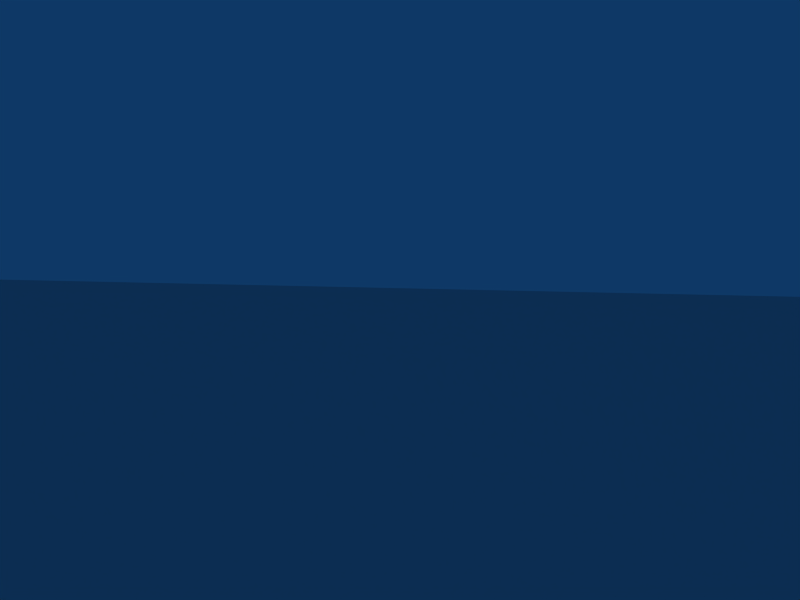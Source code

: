 # Source: base02.blend  (saved by Blender 2.46.0; exported with 4.5.12 LTS)
import bpy
from mathutils import Matrix  # noqa: F401  (used for matrix-valued properties, if any)

bpy.ops.wm.read_factory_settings(use_empty=True)
scene = bpy.context.scene
scene.name = 'Scene'

# ---- collections
col_collection_1 = bpy.data.collections.new('Collection 1'); scene.collection.children.link(col_collection_1)

# ---- materials (node trees are filled in below, after node groups)
mat_material_003 = bpy.data.materials.new('Material.003')
mat_material_003.alpha_threshold = 0.0
mat_material_003.roughness = 0.5
mat_material_003.line_color = (0.0, 0.0, 0.0, 1.0)

# ---- material node trees

# ---- world
world_world = bpy.data.worlds.new('World'); scene.world = world_world
world_world.color = (0.05656, 0.2208, 0.4)
world_world.use_sun_shadow = False
world_world.sun_shadow_jitter_overblur = 0.0
world_world.cycles.sampling_method = 'MANUAL'
world_world.cycles.sample_map_resolution = 256

# ---- cameras
cam_camera_001 = bpy.data.cameras.new('Camera.001')
cam_camera_001.passepartout_alpha = 0.2
cam_camera_001.clip_end = 100.0
cam_camera_001.lens = 35.0
cam_camera_001.show_passepartout = False
cam_camera_001.show_safe_areas = True
cam_camera_001.dof.focus_distance = 0.0
cam_camera_001.dof.aperture_fstop = 128.0

# ---- lights
light_lamp = bpy.data.lights.new('Lamp', 'POINT')
light_lamp.transmission_factor = 0.0
light_lamp.energy = 100.0
light_lamp.shadow_buffer_clip_start = 0.5
light_lamp.shadow_soft_size = 1.0
light_lamp.shadow_maximum_resolution = 0.006
light_lamp.use_absolute_resolution = True
light_lamp.cycles.use_multiple_importance_sampling = False

# ---- meshes
me_base02 = bpy.data.meshes.new('base02')
me_base02.from_pydata([(994.5, 977.1, -44.47), (994.5, -977.1, -44.47), (975.4, 958.1, -36.61), (975.4, -958.1, -36.61), (994.5, 977.1, -36.61), (994.5, -977.1, -36.61), (994.5, 977.1, 8.849), (994.5, -977.1, 8.849), (975.4, -958.1, 8.849), (975.4, 958.1, 8.849), (0.0, -977.1, -44.47), (0.0002441, 977.1, -44.47), (0.0003052, 958.1, -36.61), (-0.0005493, -958.1, -36.61), (-0.0002441, -977.1, -36.61), (0.0003052, 977.1, -36.61), (0.0003052, 977.1, 8.849), (-0.0001831, -977.1, 8.849), (-0.0005493, -958.1, 8.849), (0.0003052, 958.1, 8.849), (745.8, -977.1, -44.47), (497.2, -977.1, -44.47), (248.6, -977.1, -44.47), (745.8, 977.1, -44.47), (497.2, 977.1, -44.47), (248.6, 977.1, -44.47), (731.6, 958.1, -36.61), (487.7, 958.1, -36.61), (243.9, 958.1, -36.61), (731.6, -958.1, -36.61), (487.7, -958.1, -36.61), (243.8, -958.1, -36.61), (745.8, -977.1, -36.61), (497.2, -977.1, -36.61), (248.6, -977.1, -36.61), (745.8, 977.1, -36.61), (497.2, 977.1, -36.61), (248.6, 977.1, -36.61), (745.8, 977.1, 8.849), (497.2, 977.1, 8.849), (248.6, 977.1, 8.849), (745.8, -977.1, 8.849), (497.2, -977.1, 8.849), (248.6, -977.1, 8.849), (731.6, -958.1, 8.849), (487.7, -958.1, 8.849), (243.8, -958.1, 8.849), (731.6, 958.1, 8.849), (487.7, 958.1, 8.849), (243.9, 958.1, 8.849), (994.5, 651.4, -44.47), (994.5, 325.7, -44.47), (994.5, 6.104e-05, -44.47), (994.5, -325.7, -44.47), (994.5, -651.4, -44.47), (975.4, 638.7, -36.61), (975.4, 319.4, -36.61), (975.4, -0.0003662, -36.61), (975.4, -319.4, -36.61), (975.4, -638.7, -36.61), (994.5, 651.4, -36.61), (994.5, 325.7, -36.61), (994.5, -0.0001831, -36.61), (994.5, -325.7, -36.61), (994.5, -651.4, -36.61), (994.5, 651.4, 8.849), (994.5, 325.7, 8.849), (994.5, -0.0001831, 8.849), (994.5, -325.7, 8.849), (994.5, -651.4, 8.849), (975.4, -638.7, 8.849), (975.4, -319.4, 8.849), (975.4, -0.0004272, 8.849), (975.4, 319.4, 8.849), (975.4, 638.7, 8.849), (4.069e-05, -651.4, -44.47), (8.138e-05, -325.7, -44.47), (0.0001221, 0.0001831, -44.47), (0.0001628, 325.7, -44.47), (0.0002035, 651.4, -44.47), (0.0001628, 638.7, -36.61), (2.035e-05, 319.4, -36.61), (-0.0001221, -6.104e-05, -36.61), (-0.0002645, -319.4, -36.61), (-0.0004069, -638.7, -36.61), (248.6, -651.4, -44.47), (248.6, -325.7, -44.47), (248.6, 0.0001831, -44.47), (248.6, 325.7, -44.47), (248.6, 651.4, -44.47), (497.2, -651.4, -44.47), (497.2, -325.7, -44.47), (497.2, 0.0001221, -44.47), (497.2, 325.7, -44.47), (497.2, 651.4, -44.47), (745.8, -651.4, -44.47), (745.8, -325.7, -44.47), (745.8, 6.104e-05, -44.47), (745.8, 325.7, -44.47), (745.8, 651.4, -44.47), (243.9, 638.7, -36.61), (243.9, 319.4, -36.61), (243.9, -0.0001831, -36.61), (243.9, -319.4, -36.61), (243.8, -638.7, -36.61), (487.7, 638.7, -36.61), (487.7, 319.4, -36.61), (487.7, -0.0002441, -36.61), (487.7, -319.4, -36.61), (487.7, -638.7, -36.61), (731.6, 638.7, -36.61), (731.6, 319.4, -36.61), (731.6, -0.0003052, -36.61), (731.6, -319.4, -36.61), (731.6, -638.7, -36.61), (113.1, -977.1, -44.47), (190.1, 977.1, -44.47), (187.9, 958.1, -36.61), (111.0, -958.1, -36.61), (113.1, -977.1, -36.61), (190.1, 977.1, -36.61), (190.1, 977.1, 8.849), (113.1, -977.1, 8.849), (111.0, -958.1, 8.849), (187.9, 958.1, 8.849), (190.1, 651.4, -44.47), (189.4, 325.7, -44.47), (189.4, 0.0001831, -44.47), (113.1, -325.7, -44.47), (113.1, -651.4, -44.47), (111.0, -638.7, -36.61), (111.0, -319.4, -36.61), (187.3, -0.0001166, -36.61), (187.3, 319.4, -36.61), (187.9, 638.7, -36.61), (123.3, -977.1, -44.47), (200.9, 977.1, -44.47), (197.1, 958.1, -36.61), (120.9, -958.1, -36.61), (123.3, -977.1, -36.61), (200.9, 977.1, -36.61), (200.9, 977.1, 8.849), (123.3, -977.1, 8.849), (120.9, -958.1, 8.849), (197.1, 958.1, 8.849), (200.9, 651.4, -44.47), (200.9, 325.7, -44.47), (200.9, 0.0001831, -44.47), (123.3, -325.7, -44.47), (123.3, -651.4, -44.47), (120.9, -638.7, -36.61), (120.9, -319.4, -36.61), (197.1, -0.0001597, -36.61), (197.1, 319.4, -36.61), (197.1, 638.7, -36.61), (200.9, -977.1, -44.47), (197.1, -958.1, -36.61), (200.9, -977.1, -36.61), (200.9, -977.1, 8.849), (197.1, -958.1, 8.849), (200.9, -325.7, -44.47), (200.9, -651.4, -44.47), (197.1, -638.7, -36.61), (197.1, -319.4, -36.61), (120.9, -319.4, 8.845), (120.9, -638.7, 8.845), (120.9, -958.1, 8.845), (111.0, -958.1, 8.845), (111.0, -319.4, 8.845), (111.0, -638.7, 8.845), (994.5, -239.4, -44.47), (975.4, -234.7, -36.61), (994.5, -239.4, -36.61), (994.5, -239.4, 8.849), (975.4, -234.7, 8.849), (9.216e-05, -239.4, -44.47), (-0.0002267, -234.7, -36.61), (248.6, -239.4, -44.47), (497.2, -239.4, -44.47), (745.8, -239.4, -44.47), (243.9, -234.7, -36.61), (487.7, -234.7, -36.61), (731.6, -234.7, -36.61), (188.8, -239.4, -44.47), (187.1, -234.7, -36.61), (200.9, -239.4, -44.47), (197.1, -234.7, -36.61), (197.1, -234.7, 8.845), (187.1, -234.7, 8.845)], [], [(5, 32, 20, 1), (32, 33, 21, 20), (33, 34, 22, 21), (0, 23, 35, 4), (23, 24, 36, 35), (24, 25, 37, 36), (4, 35, 38, 6), (35, 36, 39, 38), (36, 37, 40, 39), (34, 33, 42, 43), (33, 32, 41, 42), (32, 5, 7, 41), (3, 29, 44, 8), (29, 30, 45, 44), (30, 31, 46, 45), (28, 27, 48, 49), (27, 26, 47, 48), (26, 2, 9, 47), (43, 42, 45, 46), (42, 41, 44, 45), (41, 7, 8, 44), (49, 48, 39, 40), (48, 47, 38, 39), (47, 9, 6, 38), (1, 54, 64, 5), (54, 53, 63, 64), (52, 51, 61, 62), (51, 50, 60, 61), (50, 0, 4, 60), (5, 64, 69, 7), (64, 63, 68, 69), (62, 61, 66, 67), (61, 60, 65, 66), (60, 4, 6, 65), (2, 55, 74, 9), (55, 56, 73, 74), (56, 57, 72, 73), (58, 59, 70, 71), (59, 3, 8, 70), (7, 69, 70, 8), (69, 68, 71, 70), (67, 66, 73, 72), (66, 65, 74, 73), (65, 6, 9, 74), (24, 94, 89, 25), (94, 93, 88, 89), (93, 92, 87, 88), (91, 90, 85, 86), (90, 21, 22, 85), (23, 99, 94, 24), (99, 98, 93, 94), (98, 97, 92, 93), (96, 95, 90, 91), (95, 20, 21, 90), (0, 50, 99, 23), (50, 51, 98, 99), (51, 52, 97, 98), (53, 54, 95, 96), (54, 1, 20, 95), (30, 109, 104, 31), (109, 108, 103, 104), (107, 106, 101, 102), (106, 105, 100, 101), (105, 27, 28, 100), (29, 114, 109, 30), (114, 113, 108, 109), (112, 111, 106, 107), (111, 110, 105, 106), (110, 26, 27, 105), (3, 59, 114, 29), (59, 58, 113, 114), (57, 56, 111, 112), (56, 55, 110, 111), (55, 2, 26, 110), (119, 14, 10, 115), (116, 11, 15, 120), (120, 15, 16, 121), (14, 119, 122, 17), (118, 13, 18, 123), (12, 117, 124, 19), (17, 122, 123, 18), (19, 124, 121, 16), (125, 79, 11, 116), (126, 78, 79, 125), (127, 77, 78, 126), (129, 75, 76, 128), (115, 10, 75, 129), (130, 84, 13, 118), (131, 83, 84, 130), (133, 81, 82, 132), (134, 80, 81, 133), (117, 12, 80, 134), (139, 119, 115, 135), (136, 116, 120, 140), (140, 120, 121, 141), (119, 139, 142, 122), (138, 118, 123, 143), (117, 137, 144, 124), (122, 142, 143, 123), (124, 144, 141, 121), (145, 125, 116, 136), (146, 126, 125, 145), (147, 127, 126, 146), (149, 129, 128, 148), (135, 115, 129, 149), (153, 133, 132, 152), (154, 134, 133, 153), (137, 117, 134, 154), (34, 157, 155, 22), (157, 139, 135, 155), (25, 136, 140, 37), (37, 140, 141, 40), (139, 157, 158, 142), (157, 34, 43, 158), (31, 156, 159, 46), (156, 138, 143, 159), (137, 28, 49, 144), (142, 158, 159, 143), (158, 43, 46, 159), (144, 49, 40, 141), (89, 145, 136, 25), (88, 146, 145, 89), (87, 147, 146, 88), (85, 161, 160, 86), (161, 149, 148, 160), (22, 155, 161, 85), (155, 135, 149, 161), (104, 162, 156, 31), (162, 150, 138, 156), (103, 163, 162, 104), (163, 151, 150, 162), (101, 153, 152, 102), (100, 154, 153, 101), (28, 137, 154, 100), (150, 151, 164, 165), (138, 150, 165, 166), (118, 138, 166, 167), (131, 130, 169, 168), (130, 118, 167, 169), (164, 168, 169, 165), (165, 169, 167, 166), (53, 170, 172, 63), (170, 52, 62, 172), (63, 172, 173, 68), (172, 62, 67, 173), (57, 171, 174, 72), (171, 58, 71, 174), (68, 173, 174, 71), (173, 67, 72, 174), (92, 178, 177, 87), (178, 91, 86, 177), (97, 179, 178, 92), (179, 96, 91, 178), (52, 170, 179, 97), (170, 53, 96, 179), (108, 181, 180, 103), (181, 107, 102, 180), (113, 182, 181, 108), (182, 112, 107, 181), (58, 171, 182, 113), (171, 57, 112, 182), (76, 175, 183, 128), (175, 77, 127, 183), (82, 176, 184, 132), (176, 83, 131, 184), (128, 183, 185, 148), (183, 127, 147, 185), (160, 185, 177, 86), (185, 147, 87, 177), (148, 185, 160), (152, 186, 180, 102), (186, 163, 103, 180), (151, 186, 187, 164), (184, 131, 168, 188), (188, 168, 164, 187), (151, 163, 186)])
_uv = me_base02.uv_layers.new(name='UVTex')
_uv.uv.foreach_set('vector', [0.0, 0.0, 0.125, 0.0, 0.125, 1.0, 0.0, 1.0, 0.125, 0.0, 0.25, 0.0, 0.25, 1.0, 0.125, 1.0, 0.25, 0.0, 0.375, 0.0, 0.375, 1.0, 0.25, 1.0, 0.0, 0.0, 0.125, 0.0, 0.125, 1.0, 0.0, 1.0, 0.125, 0.0, 0.25, 0.0, 0.25, 1.0, 0.125, 1.0, 0.25, 0.0, 0.375, 0.0, 0.375, 1.0, 0.25, 1.0, 0.0, 0.0, 0.125, 0.0, 0.125, 1.0, 0.0, 1.0, 0.125, 0.0, 0.25, 0.0, 0.25, 1.0, 0.125, 1.0, 0.25, 0.0, 0.375, 0.0, 0.375, 1.0, 0.25, 1.0, 0.625, 0.0, 0.75, 0.0, 0.75, 1.0, 0.625, 1.0, 0.75, 0.0, 0.875, 0.0, 0.875, 1.0, 0.75, 1.0, 0.875, 0.0, 1.0, 0.0, 1.0, 1.0, 0.875, 1.0, 0.0, 0.0, 0.125, 0.0, 0.125, 1.0, 0.0, 1.0, 0.125, 0.0, 0.25, 0.0, 0.25, 1.0, 0.125, 1.0, 0.25, 0.0, 0.375, 0.0, 0.375, 1.0, 0.25, 1.0, 0.625, 0.0, 0.75, 0.0, 0.75, 1.0, 0.625, 1.0, 0.75, 0.0, 0.875, 0.0, 0.875, 1.0, 0.75, 1.0, 0.875, 0.0, 1.0, 0.0, 1.0, 1.0, 0.875, 1.0, 1.0, 0.625, 1.0, 0.75, 8.007e-07, 0.75, -4.003e-07, 0.625, 1.0, 0.75, 1.0, 0.875, -1.201e-06, 0.875, 8.007e-07, 0.75, 1.0, 0.875, 1.0, 1.0, 0.0, 1.0, -1.201e-06, 0.875, 1.0, 0.625, 1.0, 0.75, -3.931e-13, 0.75, -5.897e-13, 0.625, 1.0, 0.75, 1.0, 0.875, -1.966e-13, 0.875, -3.931e-13, 0.75, 1.0, 0.875, 1.0, 1.0, 0.0, 1.0, -1.966e-13, 0.875, 0.0, 0.0, 0.1667, 0.0, 0.1667, 1.0, 0.0, 1.0, 0.1667, 0.0, 0.3333, 0.0, 0.3333, 1.0, 0.1667, 1.0, 0.5, 0.0, 0.6667, 0.0, 0.6667, 1.0, 0.5, 1.0, 0.6667, 0.0, 0.8333, 0.0, 0.8333, 1.0, 0.6667, 1.0, 0.8333, 0.0, 1.0, 0.0, 1.0, 1.0, 0.8333, 1.0, 0.0, 0.0, 0.1667, 0.0, 0.1667, 1.0, 0.0, 1.0, 0.1667, 0.0, 0.3333, 0.0, 0.3333, 1.0, 0.1667, 1.0, 0.5, 0.0, 0.6667, 0.0, 0.6667, 1.0, 0.5, 1.0, 0.6667, 0.0, 0.8333, 0.0, 0.8333, 1.0, 0.6667, 1.0, 0.8333, 0.0, 1.0, 0.0, 1.0, 1.0, 0.8333, 1.0, 0.0, 0.0, 0.1667, 0.0, 0.1667, 1.0, 0.0, 1.0, 0.1667, 0.0, 0.3333, 0.0, 0.3333, 1.0, 0.1667, 1.0, 0.3333, 0.0, 0.5, 0.0, 0.5, 1.0, 0.3333, 1.0, 0.6667, 0.0, 0.8333, 0.0, 0.8333, 1.0, 0.6667, 1.0, 0.8333, 0.0, 1.0, 0.0, 1.0, 1.0, 0.8333, 1.0, 1.0, 0.0, 1.0, 0.1667, 8.161e-13, 0.1667, 0.0, 0.0, 1.0, 0.1667, 1.0, 0.3333, 0.0, 0.3333, 8.161e-13, 0.1667, 1.0, 0.5, 1.0, 0.6667, 0.0, 0.6667, 0.0, 0.5, 1.0, 0.6667, 1.0, 0.8333, 0.0, 0.8333, 0.0, 0.6667, 1.0, 0.8333, 1.0, 1.0, 0.0, 1.0, 0.0, 0.8333, 7.808e-09, 0.25, 0.1667, 0.25, 0.1667, 0.375, -3.904e-09, 0.375, 0.1667, 0.25, 0.3333, 0.25, 0.3333, 0.375, 0.1667, 0.375, 0.3333, 0.25, 0.5, 0.25, 0.5, 0.375, 0.3333, 0.375, 0.6667, 0.25, 0.8333, 0.25, 0.8333, 0.375, 0.6667, 0.375, 0.8333, 0.25, 1.0, 0.25, 1.0, 0.375, 0.8333, 0.375, 1.952e-08, 0.125, 0.1667, 0.125, 0.1667, 0.25, 7.808e-09, 0.25, 0.1667, 0.125, 0.3333, 0.125, 0.3333, 0.25, 0.1667, 0.25, 0.3333, 0.125, 0.5, 0.125, 0.5, 0.25, 0.3333, 0.25, 0.6667, 0.125, 0.8333, 0.125, 0.8333, 0.25, 0.6667, 0.25, 0.8333, 0.125, 1.0, 0.125, 1.0, 0.25, 0.8333, 0.25, 0.0, 0.0, 0.1667, 0.0, 0.1667, 0.125, 1.952e-08, 0.125, 0.1667, 0.0, 0.3333, 0.0, 0.3333, 0.125, 0.1667, 0.125, 0.3333, 0.0, 0.5, 0.0, 0.5, 0.125, 0.3333, 0.125, 0.6667, 0.0, 0.8333, 0.0, 0.8333, 0.125, 0.6667, 0.125, 0.8333, 0.0, 1.0, 0.0, 1.0, 0.125, 0.8333, 0.125, 0.75, -7.963e-09, 0.75, 0.1667, 0.625, 0.1667, 0.625, 3.982e-09, 0.75, 0.1667, 0.75, 0.3333, 0.625, 0.3333, 0.625, 0.1667, 0.75, 0.5, 0.75, 0.6667, 0.625, 0.6667, 0.625, 0.5, 0.75, 0.6667, 0.75, 0.8333, 0.625, 0.8333, 0.625, 0.6667, 0.75, 0.8333, 0.75, 1.0, 0.625, 1.0, 0.625, 0.8333, 0.875, 1.194e-08, 0.875, 0.1667, 0.75, 0.1667, 0.75, -7.963e-09, 0.875, 0.1667, 0.875, 0.3333, 0.75, 0.3333, 0.75, 0.1667, 0.875, 0.5, 0.875, 0.6667, 0.75, 0.6667, 0.75, 0.5, 0.875, 0.6667, 0.875, 0.8333, 0.75, 0.8333, 0.75, 0.6667, 0.875, 0.8333, 0.875, 1.0, 0.75, 1.0, 0.75, 0.8333, 1.0, 0.0, 1.0, 0.1667, 0.875, 0.1667, 0.875, 1.194e-08, 1.0, 0.1667, 1.0, 0.3333, 0.875, 0.3333, 0.875, 0.1667, 1.0, 0.5, 1.0, 0.6667, 0.875, 0.6667, 0.875, 0.5, 1.0, 0.6667, 1.0, 0.8333, 0.875, 0.8333, 0.875, 0.6667, 1.0, 0.8333, 1.0, 1.0, 0.875, 1.0, 0.875, 0.8333, 0.4375, 0.0, 0.5, 0.0, 0.5, 1.0, 0.4375, 1.0, 0.4375, 0.0, 0.5, 0.0, 0.5, 1.0, 0.4375, 1.0, 0.4375, 0.0, 0.5, 0.0, 0.5, 1.0, 0.4375, 1.0, 0.5, 0.0, 0.5625, 0.0, 0.5625, 1.0, 0.5, 1.0, 0.4375, 0.0, 0.5, 0.0, 0.5, 1.0, 0.4375, 1.0, 0.5, 0.0, 0.5625, 0.0, 0.5625, 1.0, 0.5, 1.0, 1.0, 0.5, 1.0, 0.5625, -1.001e-06, 0.5625, -1.601e-06, 0.5, 1.0, 0.5, 1.0, 0.5625, 1.601e-06, 0.5625, -7.863e-13, 0.5, 0.1667, 0.4375, 0.1667, 0.5, 1.562e-08, 0.5, 5.856e-09, 0.4375, 0.3333, 0.4375, 0.3333, 0.5, 0.1667, 0.5, 0.1667, 0.4375, 0.5, 0.4375, 0.5, 0.5, 0.3333, 0.5, 0.3333, 0.4375, 0.8333, 0.4375, 0.8333, 0.5, 0.6667, 0.5, 0.6667, 0.4375, 1.0, 0.4375, 1.0, 0.5, 0.8333, 0.5, 0.8333, 0.4375, 0.5625, 0.1667, 0.5, 0.1667, 0.5, 1.593e-08, 0.5625, 9.954e-09, 0.5625, 0.3333, 0.5, 0.3333, 0.5, 0.1667, 0.5625, 0.1667, 0.5625, 0.6667, 0.5, 0.6667, 0.5, 0.5, 0.5625, 0.5, 0.5625, 0.8333, 0.5, 0.8333, 0.5, 0.6667, 0.5625, 0.6667, 0.5625, 1.0, 0.5, 1.0, 0.5, 0.8333, 0.5625, 0.8333, 0.4062, 0.0, 0.4375, 0.0, 0.4375, 1.0, 0.4062, 1.0, 0.4063, 0.0, 0.4375, 0.0, 0.4375, 1.0, 0.4062, 1.0, 0.4062, 0.0, 0.4375, 0.0, 0.4375, 1.0, 0.4062, 1.0, 0.5625, 0.0, 0.5938, 0.0, 0.5938, 1.0, 0.5625, 1.0, 0.4062, 0.0, 0.4375, 0.0, 0.4375, 1.0, 0.4062, 1.0, 0.5625, 0.0, 0.5938, 0.0, 0.5938, 1.0, 0.5625, 1.0, 1.0, 0.5625, 1.0, 0.5938, -7.006e-07, 0.5937, -1.001e-06, 0.5625, 1.0, 0.5625, 1.0, 0.5938, 8.007e-07, 0.5938, 1.601e-06, 0.5625, 0.1667, 0.4063, 0.1667, 0.4375, 5.856e-09, 0.4375, 9.76e-10, 0.4063, 0.3333, 0.4063, 0.3333, 0.4375, 0.1667, 0.4375, 0.1667, 0.4062, 0.5, 0.4063, 0.5, 0.4375, 0.3333, 0.4375, 0.3333, 0.4063, 0.8333, 0.4062, 0.8333, 0.4375, 0.6667, 0.4375, 0.6667, 0.4063, 1.0, 0.4062, 1.0, 0.4375, 0.8333, 0.4375, 0.8333, 0.4062, 0.5938, 0.6667, 0.5625, 0.6667, 0.5625, 0.5, 0.5938, 0.5, 0.5938, 0.8333, 0.5625, 0.8333, 0.5625, 0.6667, 0.5938, 0.6667, 0.5938, 1.0, 0.5625, 1.0, 0.5625, 0.8333, 0.5938, 0.8333, 0.375, 0.0, 0.3906, 0.0, 0.3906, 1.0, 0.375, 1.0, 0.3906, 0.0, 0.4062, 0.0, 0.4062, 1.0, 0.3906, 1.0, 0.375, 0.0, 0.3906, 0.0, 0.3906, 1.0, 0.375, 1.0, 0.375, 0.0, 0.3906, 0.0, 0.3906, 1.0, 0.375, 1.0, 0.5938, 0.0, 0.6094, 0.0, 0.6094, 1.0, 0.5938, 1.0, 0.6094, 0.0, 0.625, 0.0, 0.625, 1.0, 0.6094, 1.0, 0.375, 0.0, 0.3906, 0.0, 0.3906, 1.0, 0.375, 1.0, 0.3906, 0.0, 0.4062, 0.0, 0.4062, 1.0, 0.3906, 1.0, 0.6094, 0.0, 0.625, 0.0, 0.625, 1.0, 0.6094, 1.0, 1.0, 0.5938, 1.0, 0.6094, -5.504e-07, 0.6094, -7.006e-07, 0.5937, 1.0, 0.6094, 1.0, 0.625, -4.003e-07, 0.625, -5.504e-07, 0.6094, 1.0, 0.6094, 1.0, 0.625, -5.897e-13, 0.625, 4.003e-07, 0.6094, 0.1667, 0.375, 0.1667, 0.3906, -1.464e-09, 0.3906, -3.904e-09, 0.375, 0.3333, 0.375, 0.3333, 0.3906, 0.1667, 0.3906, 0.1667, 0.375, 0.5, 0.375, 0.5, 0.3906, 0.3333, 0.3906, 0.3333, 0.375, 0.8333, 0.375, 0.8333, 0.3906, 0.6667, 0.3906, 0.6667, 0.375, 0.8333, 0.3906, 0.8333, 0.4062, 0.6667, 0.4063, 0.6667, 0.3906, 1.0, 0.375, 1.0, 0.3906, 0.8333, 0.3906, 0.8333, 0.375, 1.0, 0.3906, 1.0, 0.4062, 0.8333, 0.4062, 0.8333, 0.3906, 0.625, 0.1667, 0.6094, 0.1667, 0.6094, 5.475e-09, 0.625, 3.982e-09, 0.6094, 0.1667, 0.5938, 0.1667, 0.5938, 6.968e-09, 0.6094, 5.475e-09, 0.625, 0.3333, 0.6094, 0.3333, 0.6094, 0.1667, 0.625, 0.1667, 0.6094, 0.3333, 0.5938, 0.3333, 0.5938, 0.1667, 0.6094, 0.1667, 0.625, 0.6667, 0.6094, 0.6667, 0.6094, 0.5, 0.625, 0.5, 0.625, 0.8333, 0.6094, 0.8333, 0.6094, 0.6667, 0.625, 0.6667, 0.625, 1.0, 0.6094, 1.0, 0.6094, 0.8333, 0.625, 0.8333, 0.5938, 0.3333, 0.5625, 0.3333, 0.5625, 0.1667, 0.5938, 0.1667, 0.5938, 0.1667, 0.5625, 0.1667, 0.5625, 9.954e-09, 0.5938, 6.968e-09, 0.5938, 0.1667, 0.5625, 0.1667, 0.5625, 9.954e-09, 0.5938, 6.968e-09, 0.5938, 0.3333, 0.5625, 0.3333, 0.5625, 0.1667, 0.5938, 0.1667, 0.5938, 0.1667, 0.5625, 0.1667, 0.5625, 9.954e-09, 0.5938, 6.968e-09, 0.5938, 0.3333, 0.5625, 0.3333, 0.5625, 0.1667, 0.5938, 0.1667, 0.5938, 0.1667, 0.5625, 0.1667, 0.5625, 9.954e-09, 0.5938, 6.968e-09, 0.3333, 0.0, 0.4167, 0.0, 0.4167, 1.0, 0.3333, 1.0, 0.4167, 0.0, 0.5, 0.0, 0.5, 1.0, 0.4167, 1.0, 0.3333, 0.0, 0.4167, 0.0, 0.4167, 1.0, 0.3333, 1.0, 0.4167, 0.0, 0.5, 0.0, 0.5, 1.0, 0.4167, 1.0, 0.5, 0.0, 0.5833, 0.0, 0.5833, 1.0, 0.5, 1.0, 0.5833, 0.0, 0.6667, 0.0, 0.6667, 1.0, 0.5833, 1.0, 1.0, 0.3333, 1.0, 0.4167, 1.601e-06, 0.4167, 0.0, 0.3333, 1.0, 0.4167, 1.0, 0.5, 0.0, 0.5, 1.601e-06, 0.4167, 0.5, 0.25, 0.5833, 0.25, 0.5833, 0.375, 0.5, 0.375, 0.5833, 0.25, 0.6667, 0.25, 0.6667, 0.375, 0.5833, 0.375, 0.5, 0.125, 0.5833, 0.125, 0.5833, 0.25, 0.5, 0.25, 0.5833, 0.125, 0.6667, 0.125, 0.6667, 0.25, 0.5833, 0.25, 0.5, 0.0, 0.5833, 0.0, 0.5833, 0.125, 0.5, 0.125, 0.5833, 0.0, 0.6667, 0.0, 0.6667, 0.125, 0.5833, 0.125, 0.75, 0.3333, 0.75, 0.4167, 0.625, 0.4167, 0.625, 0.3333, 0.75, 0.4167, 0.75, 0.5, 0.625, 0.5, 0.625, 0.4167, 0.875, 0.3333, 0.875, 0.4167, 0.75, 0.4167, 0.75, 0.3333, 0.875, 0.4167, 0.875, 0.5, 0.75, 0.5, 0.75, 0.4167, 1.0, 0.3333, 1.0, 0.4167, 0.875, 0.4167, 0.875, 0.3333, 1.0, 0.4167, 1.0, 0.5, 0.875, 0.5, 0.875, 0.4167, 0.6667, 0.5, 0.5833, 0.5, 0.5833, 0.4375, 0.6667, 0.4375, 0.5833, 0.5, 0.5, 0.5, 0.5, 0.4375, 0.5833, 0.4375, 0.5, 0.5, 0.5, 0.4167, 0.5625, 0.4167, 0.5625, 0.5, 0.5, 0.4167, 0.5, 0.3333, 0.5625, 0.3333, 0.5625, 0.4167, 0.6667, 0.4375, 0.5833, 0.4375, 0.5833, 0.4062, 0.6667, 0.4062, 0.5833, 0.4375, 0.5, 0.4375, 0.5, 0.4062, 0.5833, 0.4062, 0.6667, 0.3906, 0.5833, 0.3906, 0.5833, 0.375, 0.6667, 0.375, 0.5833, 0.3906, 0.5, 0.3906, 0.5, 0.375, 0.5833, 0.375, 0.6667, 0.4062, 0.5833, 0.3906, 0.6667, 0.3906, 0.6094, 0.5, 0.6094, 0.4167, 0.625, 0.4167, 0.625, 0.5, 0.6094, 0.4167, 0.6094, 0.3333, 0.625, 0.3333, 0.625, 0.4167, 0.5938, 0.5, 0.5781, 0.5, 0.5781, 0.3333, 0.5938, 0.3333, 0.5781, 0.5, 0.5625, 0.5, 0.5625, 0.3333, 0.5781, 0.3333, 0.5625, 0.4167, 0.5625, 0.3333, 0.5938, 0.3333, 0.5938, 0.4167, 0.0, 0.0, 1.0, 0.0, 1.0, 1.0])
me_base02.materials.append(mat_material_003)
me_base02.use_remesh_preserve_volume = False
me_base02.use_remesh_preserve_attributes = False
me_base02.use_mirror_vertex_groups = False
me_base02.update()

# ---- objects
ob_base02 = bpy.data.objects.new('base02', me_base02)
ob_lamp = bpy.data.objects.new('Lamp', light_lamp)
ob_camera = bpy.data.objects.new('Camera', cam_camera_001)

# ---- transforms, parenting, visibility, modifiers, constraints
ob_base02.location = (0.0, 0.0, 0.0)
ob_base02.lock_rotations_4d = False
ob_base02.empty_display_type = 'ARROWS'
ob_base02.color = (0.0, 0.0, 0.0, 1.0)
ob_base02.lineart.crease_threshold = 0.0
_m = ob_base02.modifiers.new('Mirror', 'MIRROR')
_m.use_mirror_vertex_groups = False
ob_lamp.location = (8.834, 1.016e-06, 17.02)
ob_lamp.lock_rotations_4d = False
ob_lamp.empty_display_type = 'ARROWS'
ob_lamp.color = (0.0, 0.0, 0.0, 1.0)
ob_lamp.lineart.crease_threshold = 0.0
ob_camera.location = (-16.77, 17.79, 14.77)
ob_camera.rotation_euler = (1.016, -0.01833, -2.36)
ob_camera.lock_rotations_4d = False
ob_camera.empty_display_type = 'ARROWS'
ob_camera.color = (0.0, 0.0, 0.0, 1.0)
ob_camera.lineart.crease_threshold = 0.0

# ---- collection membership
col_collection_1.objects.link(ob_base02)
col_collection_1.objects.link(ob_lamp)
col_collection_1.objects.link(ob_camera)

# ---- scene / render settings (as saved in the file)
scene.camera = ob_camera
scene.frame_start = 1; scene.frame_end = 75; scene.frame_set(1)
scene.render.engine = 'BLENDER_EEVEE_NEXT'
scene.render.image_settings.file_format = 'JPEG'
scene.render.image_settings.color_mode = 'RGB'
scene.render.image_settings.compression = 90
scene.render.resolution_x = 640
scene.render.resolution_y = 480
scene.render.pixel_aspect_x = 100.0
scene.render.pixel_aspect_y = 100.0
scene.render.fps = 25
scene.render.dither_intensity = 0.0
scene.render.use_compositing = False
scene.render.use_sequencer = False
scene.render.bake_margin = 2
scene.render.bake_bias = 0.0
scene.render.use_stamp_time = False
scene.render.use_stamp_date = False
scene.render.use_stamp_frame = False
scene.render.use_stamp_camera = False
scene.render.use_stamp_scene = False
scene.render.use_stamp_filename = False
scene.render.use_stamp_render_time = False
scene.render.stamp_font_size = 0
scene.cycles.use_denoising = False
scene.cycles.samples = 10
scene.cycles.sampling_pattern = 'TABULATED_SOBOL'
scene.cycles.light_sampling_threshold = 0.0
scene.cycles.use_adaptive_sampling = False
scene.cycles.use_light_tree = False
scene.cycles.blur_glossy = 0.0
scene.cycles.volume_bounces = 1
scene.cycles.pixel_filter_type = 'GAUSSIAN'
scene.cycles.sample_clamp_indirect = 0.0
scene.view_settings.view_transform = 'Raw'
bpy.context.view_layer.update()
